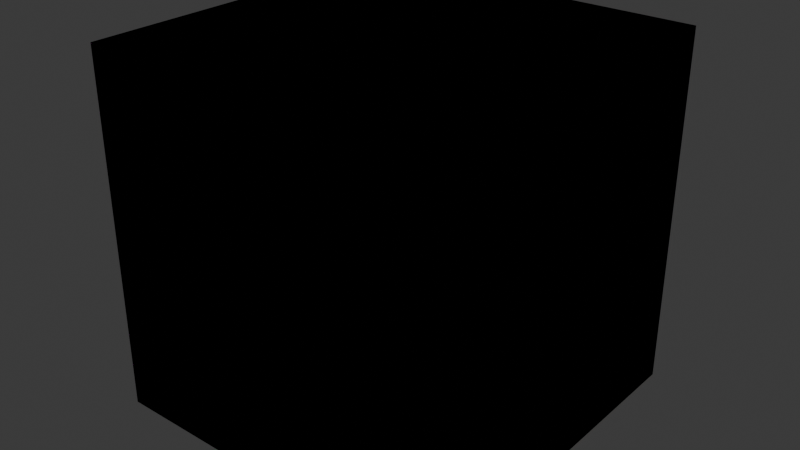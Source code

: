 # Source: BasePieces.blend  (saved by Blender 4.3.34; exported with 4.5.12 LTS)
import bpy
from mathutils import Matrix  # noqa: F401  (used for matrix-valued properties, if any)

bpy.ops.wm.read_factory_settings(use_empty=True)
scene = bpy.context.scene
scene.name = 'Scene'

# ---- images (referenced by path relative to the original .blend; pixels are not part of the script)
import os
ASSET_DIR = os.environ.get("B2B_ASSET_DIR", "")  # directory of the original .blend (textures are referenced by path, not embedded)
HERE = os.path.dirname(os.path.abspath(__file__))  # packed textures are extracted next to this script under _unpacked/

def load_image(name, relpath, width, height, colorspace="sRGB"):
    """Load a texture the original file referenced (path relative to the .blend, or extracted next to this script)."""
    p = next((c for c in (os.path.join(HERE, relpath), os.path.join(ASSET_DIR, relpath)) if relpath and os.path.exists(c)), "")
    if p:
        img = bpy.data.images.load(p, check_existing=True)
        img.name = name
    else:  # same state as the original file: an image datablock whose file is absent (Cycles renders it pink)
        img = bpy.data.images.new(name, width, height)
        img.source = "FILE"
        img.filepath = "//" + (relpath or name)
    img.colorspace_settings.name = colorspace
    return img
img_basic_001 = load_image('Basic.001', 'Basic.001.png', 1024, 1024, 'sRGB')
img_basic_005 = load_image('Basic.005', 'Basic.001.png', 1024, 1024, 'sRGB')
img_basic_002 = load_image('Basic.002', 'Basic.001.png', 1024, 1024, 'sRGB')
img_basic_003 = load_image('Basic.003', 'Basic.001.png', 1024, 1024, 'sRGB')
img_basic_004 = load_image('Basic.004', 'Basic.001.png', 1024, 1024, 'sRGB')

# ---- materials (node trees are filled in below, after node groups)
mat_material_001 = bpy.data.materials.new('Material.001')
mat_material_005 = bpy.data.materials.new('Material.005')
mat_material_002 = bpy.data.materials.new('Material.002')
mat_material_003 = bpy.data.materials.new('Material.003')
mat_material_004 = bpy.data.materials.new('Material.004')

# ---- material node trees
mat_material_001.use_nodes = True; mat_material_001.node_tree.nodes.clear()
_N = mat_material_001.node_tree.nodes; _L = mat_material_001.node_tree.links
n0 = _N.new('ShaderNodeBsdfPrincipled'); n0.name = 'Principled BSDF'; n0.location = (10, 300)
n1 = _N.new('ShaderNodeOutputMaterial'); n1.name = 'Material Output'; n1.location = (300, 300)
n2 = _N.new('ShaderNodeTexImage'); n2.name = 'Image Texture'; n2.location = (-280, 280)
n2.image = img_basic_001
_L.new(n0.outputs[0], n1.inputs[0])
_L.new(n2.outputs[0], n0.inputs[0])
n1.is_active_output = True
mat_material_005.use_nodes = True; mat_material_005.node_tree.nodes.clear()
_N = mat_material_005.node_tree.nodes; _L = mat_material_005.node_tree.links
n0 = _N.new('ShaderNodeBsdfPrincipled'); n0.name = 'Principled BSDF'; n0.location = (10, 300)
n1 = _N.new('ShaderNodeOutputMaterial'); n1.name = 'Material Output'; n1.location = (300, 300)
n2 = _N.new('ShaderNodeTexImage'); n2.name = 'Image Texture'; n2.location = (-280, 280)
n2.image = img_basic_005
_L.new(n0.outputs[0], n1.inputs[0])
_L.new(n2.outputs[0], n0.inputs[0])
n1.is_active_output = True
mat_material_002.use_nodes = True; mat_material_002.node_tree.nodes.clear()
_N = mat_material_002.node_tree.nodes; _L = mat_material_002.node_tree.links
n0 = _N.new('ShaderNodeBsdfPrincipled'); n0.name = 'Principled BSDF'; n0.location = (10, 300)
n1 = _N.new('ShaderNodeOutputMaterial'); n1.name = 'Material Output'; n1.location = (300, 300)
n2 = _N.new('ShaderNodeTexImage'); n2.name = 'Image Texture'; n2.location = (-280, 280)
n2.image = img_basic_002
_L.new(n0.outputs[0], n1.inputs[0])
_L.new(n2.outputs[0], n0.inputs[0])
n1.is_active_output = True
mat_material_003.use_nodes = True; mat_material_003.node_tree.nodes.clear()
_N = mat_material_003.node_tree.nodes; _L = mat_material_003.node_tree.links
n0 = _N.new('ShaderNodeBsdfPrincipled'); n0.name = 'Principled BSDF'; n0.location = (10, 300)
n1 = _N.new('ShaderNodeOutputMaterial'); n1.name = 'Material Output'; n1.location = (300, 300)
n2 = _N.new('ShaderNodeTexImage'); n2.name = 'Image Texture'; n2.location = (-280, 280)
n2.image = img_basic_003
_L.new(n0.outputs[0], n1.inputs[0])
_L.new(n2.outputs[0], n0.inputs[0])
n1.is_active_output = True
mat_material_004.use_nodes = True; mat_material_004.node_tree.nodes.clear()
_N = mat_material_004.node_tree.nodes; _L = mat_material_004.node_tree.links
n0 = _N.new('ShaderNodeBsdfPrincipled'); n0.name = 'Principled BSDF'; n0.location = (10, 300)
n1 = _N.new('ShaderNodeOutputMaterial'); n1.name = 'Material Output'; n1.location = (300, 300)
n2 = _N.new('ShaderNodeTexImage'); n2.name = 'Image Texture'; n2.location = (-280, 280)
n2.image = img_basic_004
_L.new(n0.outputs[0], n1.inputs[0])
_L.new(n2.outputs[0], n0.inputs[0])
n1.is_active_output = True

# ---- world
world_world = bpy.data.worlds.new('World'); scene.world = world_world
world_world.use_nodes = True; world_world.node_tree.nodes.clear()
_N = world_world.node_tree.nodes; _L = world_world.node_tree.links
n0 = _N.new('ShaderNodeOutputWorld'); n0.name = 'World Output'; n0.location = (300, 300)
n1 = _N.new('ShaderNodeBackground'); n1.name = 'Background'; n1.location = (10, 300)
n1.inputs[0].default_value = (0.05088, 0.05088, 0.05088, 1.0)
_L.new(n1.outputs[0], n0.inputs[0])
n0.is_active_output = True
world_world.color = (0.05088, 0.05088, 0.05088)
world_world.sun_shadow_jitter_overblur = 0.0

# ---- meshes
me_corner = bpy.data.meshes.new('Corner')
me_corner.from_pydata([(-0.5, -0.5, 0.0), (0.5, -0.5, 0.0), (-0.5, -0.5, 1.0), (-0.5, 0.5, 0.0)], [], [(1, 0, 3), (3, 2, 1), (1, 2, 0), (3, 0, 2)])
_uv = me_corner.uv_layers.new(name='UVMap')
_uv.uv.foreach_set('vector', [0.375, 0.0, 0.625, 0.0, 0.625, 0.25, 0.375, 0.5, 0.625, 0.75, 0.375, 0.75, 0.25, 0.0, 0.0, 0.25, 0.0, 0.0, 0.25, 0.0, 0.0, 0.0, 0.0, 0.25])
_ca = me_corner.color_attributes.new('Attribute', 'BYTE_COLOR', 'CORNER')
_ca.data.foreach_set('color', [1.0, 1.0, 1.0, 1.0, 1.0, 1.0, 1.0, 1.0, 1.0, 1.0, 1.0, 1.0, 1.0, 1.0, 1.0, 1.0, 1.0, 1.0, 1.0, 1.0, 1.0, 1.0, 1.0, 1.0, 1.0, 1.0, 1.0, 1.0, 1.0, 1.0, 1.0, 1.0, 1.0, 1.0, 1.0, 1.0, 1.0, 1.0, 1.0, 1.0, 1.0, 1.0, 1.0, 1.0, 1.0, 1.0, 1.0, 1.0])
me_corner.materials.append(mat_material_001)
me_corner.use_paint_bone_selection = False
me_corner.use_paint_mask = True
me_corner.update()
me_cornerremoved = bpy.data.meshes.new('CornerRemoved')
me_cornerremoved.from_pydata([(-0.5, -0.5, 0.0), (0.5, 0.5, -5.96e-08), (-0.5, 0.5, 0.0), (-0.5, -0.5, 1.0), (-0.5, 0.5, 1.0), (0.5, 0.5, 1.0), (0.5, -0.5, -5.96e-08)], [], [(6, 0, 2, 1), (1, 2, 4, 5), (5, 3, 6), (6, 3, 0), (1, 5, 6), (4, 2, 0, 3), (5, 4, 3)])
_uv = me_cornerremoved.uv_layers.new(name='UVMap')
_uv.uv.foreach_set('vector', [0.375, 0.0, 0.625, 0.0, 0.625, 0.25, 0.375, 0.25, 0.375, 0.25, 0.625, 0.25, 0.625, 0.5, 0.375, 0.5, 0.375, 0.5, 0.625, 0.75, 0.375, 0.75, 0.25, 0.0, 0.0, 0.25, 0.0, 0.0, 0.0, 0.0, 0.0, 0.25, 0.25, 0.0, 0.625, 0.5, 0.875, 0.5, 0.875, 0.75, 0.625, 0.75, 0.375, 0.5, 0.625, 0.5, 0.625, 0.75])
_ca = me_cornerremoved.color_attributes.new('Attribute', 'BYTE_COLOR', 'CORNER')
_ca.data.foreach_set('color', [1.0, 1.0, 1.0, 1.0, 1.0, 1.0, 1.0, 1.0, 1.0, 1.0, 1.0, 1.0, 1.0, 1.0, 1.0, 1.0, 1.0, 1.0, 1.0, 1.0, 1.0, 1.0, 1.0, 1.0, 1.0, 1.0, 1.0, 1.0, 1.0, 1.0, 1.0, 1.0, 1.0, 1.0, 1.0, 1.0, 1.0, 1.0, 1.0, 1.0, 1.0, 1.0, 1.0, 1.0, 1.0, 1.0, 1.0, 1.0, 1.0, 1.0, 1.0, 1.0, 1.0, 1.0, 1.0, 1.0, 1.0, 1.0, 1.0, 1.0, 1.0, 1.0, 1.0, 1.0, 1.0, 1.0, 1.0, 1.0, 1.0, 1.0, 1.0, 1.0, 1.0, 1.0, 1.0, 1.0, 1.0, 1.0, 1.0, 1.0, 1.0, 1.0, 1.0, 1.0, 1.0, 1.0, 1.0, 1.0, 1.0, 1.0, 1.0, 1.0, 1.0, 1.0, 1.0, 1.0])
me_cornerremoved.materials.append(mat_material_001)
me_cornerremoved.use_paint_bone_selection = False
me_cornerremoved.use_paint_mask = True
me_cornerremoved.update()
me_cube = bpy.data.meshes.new('Cube')
me_cube.from_pydata([(0.5, -0.5, -5.96e-08), (-0.5, -0.5, 0.0), (0.5, 0.5, -5.96e-08), (-0.5, 0.5, 0.0), (0.5, -0.5, 1.0), (-0.5, -0.5, 1.0), (0.5, 0.5, 1.0), (-0.5, 0.5, 1.0)], [], [(0, 1, 3, 2), (2, 3, 7, 6), (6, 7, 5, 4), (4, 5, 1, 0), (2, 6, 4, 0), (7, 3, 1, 5)])
_uv = me_cube.uv_layers.new(name='UVMap')
_uv.uv.foreach_set('vector', [0.375, 0.0, 0.625, 0.0, 0.625, 0.25, 0.375, 0.25, 0.375, 0.25, 0.625, 0.25, 0.625, 0.5, 0.375, 0.5, 0.375, 0.5, 0.625, 0.5, 0.625, 0.75, 0.375, 0.75, 0.375, 0.75, 0.625, 0.75, 0.625, 1.0, 0.375, 1.0, 0.125, 0.5, 0.375, 0.5, 0.375, 0.75, 0.125, 0.75, 0.625, 0.5, 0.875, 0.5, 0.875, 0.75, 0.625, 0.75])
_ca = me_cube.color_attributes.new('Attribute', 'BYTE_COLOR', 'CORNER')
_ca.data.foreach_set('color', [1.0, 1.0, 1.0, 1.0, 1.0, 1.0, 1.0, 1.0, 1.0, 1.0, 1.0, 1.0, 1.0, 1.0, 1.0, 1.0, 1.0, 1.0, 1.0, 1.0, 1.0, 1.0, 1.0, 1.0, 1.0, 1.0, 1.0, 1.0, 1.0, 1.0, 1.0, 1.0, 1.0, 1.0, 1.0, 1.0, 1.0, 1.0, 1.0, 1.0, 1.0, 1.0, 1.0, 1.0, 1.0, 1.0, 1.0, 1.0, 1.0, 1.0, 1.0, 1.0, 1.0, 1.0, 1.0, 1.0, 1.0, 1.0, 1.0, 1.0, 1.0, 1.0, 1.0, 1.0, 1.0, 1.0, 1.0, 1.0, 1.0, 1.0, 1.0, 1.0, 1.0, 1.0, 1.0, 1.0, 1.0, 1.0, 1.0, 1.0, 1.0, 1.0, 1.0, 1.0, 1.0, 1.0, 1.0, 1.0, 1.0, 1.0, 1.0, 1.0, 1.0, 1.0, 1.0, 1.0])
me_cube.materials.append(mat_material_001)
me_cube.update()
me_ramp = bpy.data.meshes.new('Ramp')
me_ramp.from_pydata([(0.5, -0.5, -5.96e-08), (-0.5, -0.5, 0.0), (0.5, 0.5, -5.96e-08), (0.5, -0.5, 1.0), (0.5, 0.5, 1.0), (-0.5, 0.5, 0.0)], [], [(0, 1, 5, 2), (2, 5, 4), (4, 5, 1, 3), (3, 1, 0), (2, 4, 3, 0)])
_uv = me_ramp.uv_layers.new(name='UVMap')
_uv.uv.foreach_set('vector', [0.375, 0.0, 0.625, 0.0, 0.625, 0.25, 0.375, 0.25, 0.0, 0.0, 0.25, 0.0, 0.0, 0.25, 0.375, 0.5, 0.625, 0.5, 0.625, 0.75, 0.375, 0.75, 0.0, 0.25, 0.25, 0.0, 0.0, 0.0, 0.125, 0.5, 0.375, 0.5, 0.375, 0.75, 0.125, 0.75])
_ca = me_ramp.color_attributes.new('Attribute', 'BYTE_COLOR', 'CORNER')
_ca.data.foreach_set('color', [1.0, 1.0, 1.0, 1.0, 1.0, 1.0, 1.0, 1.0, 1.0, 1.0, 1.0, 1.0, 1.0, 1.0, 1.0, 1.0, 1.0, 1.0, 1.0, 1.0, 1.0, 1.0, 1.0, 1.0, 1.0, 1.0, 1.0, 1.0, 1.0, 1.0, 1.0, 1.0, 1.0, 1.0, 1.0, 1.0, 1.0, 1.0, 1.0, 1.0, 1.0, 1.0, 1.0, 1.0, 1.0, 1.0, 1.0, 1.0, 1.0, 1.0, 1.0, 1.0, 1.0, 1.0, 1.0, 1.0, 1.0, 1.0, 1.0, 1.0, 1.0, 1.0, 1.0, 1.0, 1.0, 1.0, 1.0, 1.0, 1.0, 1.0, 1.0, 1.0])
me_ramp.materials.append(mat_material_001)
me_ramp.use_paint_bone_selection = False
me_ramp.use_paint_mask = True
me_ramp.update()
me_slab = bpy.data.meshes.new('Slab')
me_slab.from_pydata([(0.5, -0.5, -5.96e-08), (-0.5, -0.5, 0.0), (0.5, 0.5, -5.96e-08), (-0.5, 0.5, 0.0), (0.5, -0.5, 0.5), (-0.5, -0.5, 0.5), (0.5, 0.5, 0.5), (-0.5, 0.5, 0.5)], [], [(0, 1, 3, 2), (2, 3, 7, 6), (6, 7, 5, 4), (4, 5, 1, 0), (2, 6, 4, 0), (7, 3, 1, 5)])
_uv = me_slab.uv_layers.new(name='UVMap')
_uv.uv.foreach_set('vector', [0.375, 0.0, 0.625, 0.0, 0.625, 0.25, 0.375, 0.25, 0.375, 0.375, 0.625, 0.375, 0.625, 0.5, 0.375, 0.5, 0.375, 0.5, 0.625, 0.5, 0.625, 0.75, 0.375, 0.75, 0.375, 0.75, 0.625, 0.75, 0.625, 0.875, 0.375, 0.875, 0.25, 0.5, 0.375, 0.5, 0.375, 0.75, 0.25, 0.75, 0.625, 0.5, 0.75, 0.5, 0.75, 0.75, 0.625, 0.75])
_ca = me_slab.color_attributes.new('Attribute', 'BYTE_COLOR', 'CORNER')
_ca.data.foreach_set('color', [1.0, 1.0, 1.0, 1.0, 1.0, 1.0, 1.0, 1.0, 1.0, 1.0, 1.0, 1.0, 1.0, 1.0, 1.0, 1.0, 1.0, 1.0, 1.0, 1.0, 1.0, 1.0, 1.0, 1.0, 1.0, 1.0, 1.0, 1.0, 1.0, 1.0, 1.0, 1.0, 1.0, 1.0, 1.0, 1.0, 1.0, 1.0, 1.0, 1.0, 1.0, 1.0, 1.0, 1.0, 1.0, 1.0, 1.0, 1.0, 1.0, 1.0, 1.0, 1.0, 1.0, 1.0, 1.0, 1.0, 1.0, 1.0, 1.0, 1.0, 1.0, 1.0, 1.0, 1.0, 1.0, 1.0, 1.0, 1.0, 1.0, 1.0, 1.0, 1.0, 1.0, 1.0, 1.0, 1.0, 1.0, 1.0, 1.0, 1.0, 1.0, 1.0, 1.0, 1.0, 1.0, 1.0, 1.0, 1.0, 1.0, 1.0, 1.0, 1.0, 1.0, 1.0, 1.0, 1.0])
me_slab.materials.append(mat_material_001)
me_slab.use_paint_bone_selection = False
me_slab.use_paint_mask = True
me_slab.update()
me_wedge = bpy.data.meshes.new('Wedge')
me_wedge.from_pydata([(0.5, -0.5, -5.96e-08), (0.5, 0.5, -5.96e-08), (-0.5, -0.5, 0.0), (0.5, -0.5, 1.0), (0.5, 0.5, 1.0), (-0.5, -0.5, 1.0)], [], [(0, 2, 1), (1, 2, 5, 4), (4, 5, 3), (3, 5, 2, 0), (1, 4, 3, 0)])
_uv = me_wedge.uv_layers.new(name='UVMap')
_uv.uv.foreach_set('vector', [0.625, 0.25, 0.375, 0.25, 0.625, 0.0, 0.375, 0.25, 0.625, 0.25, 0.625, 0.5, 0.375, 0.5, 0.375, 0.5, 0.625, 0.75, 0.375, 0.75, 0.375, 0.75, 0.625, 0.75, 0.625, 1.0, 0.375, 1.0, 0.125, 0.5, 0.375, 0.5, 0.375, 0.75, 0.125, 0.75])
_ca = me_wedge.color_attributes.new('Attribute', 'BYTE_COLOR', 'CORNER')
_ca.data.foreach_set('color', [1.0, 1.0, 1.0, 1.0, 1.0, 1.0, 1.0, 1.0, 1.0, 1.0, 1.0, 1.0, 1.0, 1.0, 1.0, 1.0, 1.0, 1.0, 1.0, 1.0, 1.0, 1.0, 1.0, 1.0, 1.0, 1.0, 1.0, 1.0, 1.0, 1.0, 1.0, 1.0, 1.0, 1.0, 1.0, 1.0, 1.0, 1.0, 1.0, 1.0, 1.0, 1.0, 1.0, 1.0, 1.0, 1.0, 1.0, 1.0, 1.0, 1.0, 1.0, 1.0, 1.0, 1.0, 1.0, 1.0, 1.0, 1.0, 1.0, 1.0, 1.0, 1.0, 1.0, 1.0, 1.0, 1.0, 1.0, 1.0, 1.0, 1.0, 1.0, 1.0])
me_wedge.materials.append(mat_material_001)
me_wedge.use_paint_bone_selection = False
me_wedge.use_paint_mask = True
me_wedge.update()
me_slabcorner = bpy.data.meshes.new('SlabCorner')
me_slabcorner.from_pydata([(-0.5, -0.5, 0.0), (0.5, -0.5, 0.0), (-0.5, -0.5, 0.5), (-0.5, 0.5, 0.0)], [], [(1, 0, 3), (3, 2, 1), (1, 2, 0), (3, 0, 2)])
_uv = me_slabcorner.uv_layers.new(name='UVMap')
_uv.uv.foreach_set('vector', [0.375, 0.0, 0.625, 0.0, 0.625, 0.25, 0.375, 0.5, 0.625, 0.75, 0.375, 0.75, 0.25, 0.875, 0.0, 1.0, 0.0, 0.875, 0.25, 0.875, 0.0, 0.875, 0.0, 1.0])
_ca = me_slabcorner.color_attributes.new('Attribute', 'BYTE_COLOR', 'CORNER')
_ca.data.foreach_set('color', [1.0, 1.0, 1.0, 1.0, 1.0, 1.0, 1.0, 1.0, 1.0, 1.0, 1.0, 1.0, 1.0, 1.0, 1.0, 1.0, 1.0, 1.0, 1.0, 1.0, 1.0, 1.0, 1.0, 1.0, 1.0, 1.0, 1.0, 1.0, 1.0, 1.0, 1.0, 1.0, 1.0, 1.0, 1.0, 1.0, 1.0, 1.0, 1.0, 1.0, 1.0, 1.0, 1.0, 1.0, 1.0, 1.0, 1.0, 1.0])
me_slabcorner.materials.append(mat_material_001)
me_slabcorner.use_paint_bone_selection = False
me_slabcorner.use_paint_mask = True
me_slabcorner.update()
me_slabramp = bpy.data.meshes.new('SlabRamp')
me_slabramp.from_pydata([(0.5, -0.5, -5.96e-08), (-0.5, -0.5, 0.0), (0.5, 0.5, -5.96e-08), (0.5, -0.5, 0.5), (0.5, 0.5, 0.5), (-0.5, 0.5, 0.0)], [], [(0, 1, 5, 2), (2, 5, 4), (4, 5, 1, 3), (3, 1, 0), (2, 4, 3, 0)])
_uv = me_slabramp.uv_layers.new(name='UVMap')
_uv.uv.foreach_set('vector', [0.375, 0.0, 0.625, 0.0, 0.625, 0.25, 0.375, 0.25, 0.0, 0.875, 0.25, 0.875, 0.0, 1.0, 0.375, 0.5, 0.625, 0.5, 0.625, 0.75, 0.375, 0.75, 0.0, 1.0, 0.25, 0.875, 0.0, 0.875, 0.25, 0.5, 0.375, 0.5, 0.375, 0.75, 0.25, 0.75])
_ca = me_slabramp.color_attributes.new('Attribute', 'BYTE_COLOR', 'CORNER')
_ca.data.foreach_set('color', [1.0, 1.0, 1.0, 1.0, 1.0, 1.0, 1.0, 1.0, 1.0, 1.0, 1.0, 1.0, 1.0, 1.0, 1.0, 1.0, 1.0, 1.0, 1.0, 1.0, 1.0, 1.0, 1.0, 1.0, 1.0, 1.0, 1.0, 1.0, 1.0, 1.0, 1.0, 1.0, 1.0, 1.0, 1.0, 1.0, 1.0, 1.0, 1.0, 1.0, 1.0, 1.0, 1.0, 1.0, 1.0, 1.0, 1.0, 1.0, 1.0, 1.0, 1.0, 1.0, 1.0, 1.0, 1.0, 1.0, 1.0, 1.0, 1.0, 1.0, 1.0, 1.0, 1.0, 1.0, 1.0, 1.0, 1.0, 1.0, 1.0, 1.0, 1.0, 1.0])
me_slabramp.materials.append(mat_material_001)
me_slabramp.use_paint_bone_selection = False
me_slabramp.use_paint_mask = True
me_slabramp.update()
me_slabwedge = bpy.data.meshes.new('SlabWedge')
me_slabwedge.from_pydata([(0.5, -0.5, -5.96e-08), (0.5, 0.5, -5.96e-08), (-0.5, -0.5, 0.0), (0.5, -0.5, 0.5), (0.5, 0.5, 0.5), (-0.5, -0.5, 0.5)], [], [(0, 2, 1), (1, 2, 5, 4), (4, 5, 3), (3, 5, 2, 0), (1, 4, 3, 0)])
_uv = me_slabwedge.uv_layers.new(name='UVMap')
_uv.uv.foreach_set('vector', [0.625, 0.25, 0.375, 0.25, 0.625, 0.0, 0.375, 0.375, 0.625, 0.375, 0.625, 0.5, 0.375, 0.5, 0.375, 0.5, 0.625, 0.75, 0.375, 0.75, 0.375, 0.75, 0.625, 0.75, 0.625, 0.875, 0.375, 0.875, 0.25, 0.5, 0.375, 0.5, 0.375, 0.75, 0.25, 0.75])
_ca = me_slabwedge.color_attributes.new('Attribute', 'BYTE_COLOR', 'CORNER')
_ca.data.foreach_set('color', [1.0, 1.0, 1.0, 1.0, 1.0, 1.0, 1.0, 1.0, 1.0, 1.0, 1.0, 1.0, 1.0, 1.0, 1.0, 1.0, 1.0, 1.0, 1.0, 1.0, 1.0, 1.0, 1.0, 1.0, 1.0, 1.0, 1.0, 1.0, 1.0, 1.0, 1.0, 1.0, 1.0, 1.0, 1.0, 1.0, 1.0, 1.0, 1.0, 1.0, 1.0, 1.0, 1.0, 1.0, 1.0, 1.0, 1.0, 1.0, 1.0, 1.0, 1.0, 1.0, 1.0, 1.0, 1.0, 1.0, 1.0, 1.0, 1.0, 1.0, 1.0, 1.0, 1.0, 1.0, 1.0, 1.0, 1.0, 1.0, 1.0, 1.0, 1.0, 1.0])
me_slabwedge.materials.append(mat_material_005)
me_slabwedge.use_paint_bone_selection = False
me_slabwedge.use_paint_mask = True
me_slabwedge.update()
me_slabcornerremoved = bpy.data.meshes.new('SlabCornerRemoved')
me_slabcornerremoved.from_pydata([(-0.5, -0.5, 0.0), (0.5, 0.5, -5.96e-08), (-0.5, 0.5, 0.0), (-0.5, -0.5, 0.5), (-0.5, 0.5, 0.5), (0.5, 0.5, 0.5), (0.5, -0.5, -5.96e-08)], [], [(6, 0, 2, 1), (1, 2, 4, 5), (5, 3, 6), (6, 3, 0), (1, 5, 6), (4, 2, 0, 3), (5, 4, 3)])
_uv = me_slabcornerremoved.uv_layers.new(name='UVMap')
_uv.uv.foreach_set('vector', [0.375, 0.0, 0.625, 0.0, 0.625, 0.25, 0.375, 0.25, 0.375, 0.375, 0.625, 0.375, 0.625, 0.5, 0.375, 0.5, 0.375, 0.5, 0.625, 0.75, 0.375, 0.75, 0.25, 0.875, 0.0, 1.0, 0.0, 0.875, 0.0, 0.875, 0.0, 1.0, 0.25, 0.875, 0.625, 0.5, 0.75, 0.5, 0.75, 0.75, 0.625, 0.75, 0.375, 0.5, 0.625, 0.5, 0.625, 0.75])
_ca = me_slabcornerremoved.color_attributes.new('Attribute', 'BYTE_COLOR', 'CORNER')
_ca.data.foreach_set('color', [1.0, 1.0, 1.0, 1.0, 1.0, 1.0, 1.0, 1.0, 1.0, 1.0, 1.0, 1.0, 1.0, 1.0, 1.0, 1.0, 1.0, 1.0, 1.0, 1.0, 1.0, 1.0, 1.0, 1.0, 1.0, 1.0, 1.0, 1.0, 1.0, 1.0, 1.0, 1.0, 1.0, 1.0, 1.0, 1.0, 1.0, 1.0, 1.0, 1.0, 1.0, 1.0, 1.0, 1.0, 1.0, 1.0, 1.0, 1.0, 1.0, 1.0, 1.0, 1.0, 1.0, 1.0, 1.0, 1.0, 1.0, 1.0, 1.0, 1.0, 1.0, 1.0, 1.0, 1.0, 1.0, 1.0, 1.0, 1.0, 1.0, 1.0, 1.0, 1.0, 1.0, 1.0, 1.0, 1.0, 1.0, 1.0, 1.0, 1.0, 1.0, 1.0, 1.0, 1.0, 1.0, 1.0, 1.0, 1.0, 1.0, 1.0, 1.0, 1.0, 1.0, 1.0, 1.0, 1.0])
me_slabcornerremoved.materials.append(mat_material_001)
me_slabcornerremoved.use_paint_bone_selection = False
me_slabcornerremoved.use_paint_mask = True
me_slabcornerremoved.update()
me_slabrampupsidedown = bpy.data.meshes.new('SlabRampUpsideDown')
me_slabrampupsidedown.from_pydata([(0.5, -0.5, 1.0), (-0.5, -0.5, 1.0), (0.5, 0.5, 1.0), (0.5, -0.5, 0.5), (0.5, 0.5, 0.5), (-0.5, 0.5, 1.0)], [], [(0, 2, 5, 1), (2, 4, 5), (4, 3, 1, 5), (3, 0, 1), (2, 0, 3, 4)])
_uv = me_slabrampupsidedown.uv_layers.new(name='UVMap')
_uv.uv.foreach_set('vector', [0.625, 0.5, 0.625, 0.75, 0.375, 0.75, 0.375, 0.5, 0.0, 0.875, 0.0, 1.0, 0.25, 0.875, 0.375, 0.5, 0.375, 0.75, 0.625, 0.75, 0.625, 0.5, 0.0, 1.0, 0.0, 0.875, 0.25, 0.875, 0.375, 0.5, 0.375, 0.75, 0.25, 0.75, 0.25, 0.5])
_ca = me_slabrampupsidedown.color_attributes.new('Attribute', 'BYTE_COLOR', 'CORNER')
_ca.data.foreach_set('color', [1.0, 1.0, 1.0, 1.0, 1.0, 1.0, 1.0, 1.0, 1.0, 1.0, 1.0, 1.0, 1.0, 1.0, 1.0, 1.0, 1.0, 1.0, 1.0, 1.0, 1.0, 1.0, 1.0, 1.0, 1.0, 1.0, 1.0, 1.0, 1.0, 1.0, 1.0, 1.0, 1.0, 1.0, 1.0, 1.0, 1.0, 1.0, 1.0, 1.0, 1.0, 1.0, 1.0, 1.0, 1.0, 1.0, 1.0, 1.0, 1.0, 1.0, 1.0, 1.0, 1.0, 1.0, 1.0, 1.0, 1.0, 1.0, 1.0, 1.0, 1.0, 1.0, 1.0, 1.0, 1.0, 1.0, 1.0, 1.0, 1.0, 1.0, 1.0, 1.0])
me_slabrampupsidedown.materials.append(mat_material_002)
me_slabrampupsidedown.use_paint_bone_selection = False
me_slabrampupsidedown.use_paint_mask = True
me_slabrampupsidedown.update()
me_slabcornerupsidedown = bpy.data.meshes.new('SlabCornerUpsideDown')
me_slabcornerupsidedown.from_pydata([(-0.5, -0.5, 1.0), (0.5, -0.5, 1.0), (-0.5, -0.5, 0.5), (-0.5, 0.5, 1.0)], [], [(1, 3, 0), (3, 1, 2), (1, 0, 2), (3, 2, 0)])
_uv = me_slabcornerupsidedown.uv_layers.new(name='UVMap')
_uv.uv.foreach_set('vector', [0.375, 0.75, 0.625, 0.5, 0.625, 0.75, 0.625, 0.5, 0.375, 0.75, 0.375, 0.5, 0.25, 0.875, 0.0, 0.875, 0.0, 1.0, 0.25, 0.875, 0.0, 1.0, 0.0, 0.875])
_ca = me_slabcornerupsidedown.color_attributes.new('Attribute', 'BYTE_COLOR', 'CORNER')
_ca.data.foreach_set('color', [1.0, 1.0, 1.0, 1.0, 1.0, 1.0, 1.0, 1.0, 1.0, 1.0, 1.0, 1.0, 1.0, 1.0, 1.0, 1.0, 1.0, 1.0, 1.0, 1.0, 1.0, 1.0, 1.0, 1.0, 1.0, 1.0, 1.0, 1.0, 1.0, 1.0, 1.0, 1.0, 1.0, 1.0, 1.0, 1.0, 1.0, 1.0, 1.0, 1.0, 1.0, 1.0, 1.0, 1.0, 1.0, 1.0, 1.0, 1.0])
me_slabcornerupsidedown.materials.append(mat_material_002)
me_slabcornerupsidedown.use_paint_bone_selection = False
me_slabcornerupsidedown.use_paint_mask = True
me_slabcornerupsidedown.update()
me_rampupsidedown = bpy.data.meshes.new('RampUpsideDown')
me_rampupsidedown.from_pydata([(0.5, -0.5, 1.0), (-0.5, -0.5, 1.0), (0.5, 0.5, 1.0), (0.5, -0.5, 0.0), (0.5, 0.5, 0.0), (-0.5, 0.5, 1.0)], [], [(0, 2, 5, 1), (2, 4, 5), (4, 3, 1, 5), (3, 0, 1), (2, 0, 3, 4)])
_uv = me_rampupsidedown.uv_layers.new(name='UVMap')
_uv.uv.foreach_set('vector', [0.625, 0.5, 0.625, 0.75, 0.375, 0.75, 0.375, 0.5, 0.0, 0.0, 0.0, 0.25, 0.25, 0.0, 0.375, 0.5, 0.375, 0.75, 0.625, 0.75, 0.625, 0.5, 0.0, 0.25, 0.0, 0.0, 0.25, 0.0, 0.375, 0.5, 0.375, 0.75, 0.125, 0.75, 0.125, 0.5])
_ca = me_rampupsidedown.color_attributes.new('Attribute', 'BYTE_COLOR', 'CORNER')
_ca.data.foreach_set('color', [1.0, 1.0, 1.0, 1.0, 1.0, 1.0, 1.0, 1.0, 1.0, 1.0, 1.0, 1.0, 1.0, 1.0, 1.0, 1.0, 1.0, 1.0, 1.0, 1.0, 1.0, 1.0, 1.0, 1.0, 1.0, 1.0, 1.0, 1.0, 1.0, 1.0, 1.0, 1.0, 1.0, 1.0, 1.0, 1.0, 1.0, 1.0, 1.0, 1.0, 1.0, 1.0, 1.0, 1.0, 1.0, 1.0, 1.0, 1.0, 1.0, 1.0, 1.0, 1.0, 1.0, 1.0, 1.0, 1.0, 1.0, 1.0, 1.0, 1.0, 1.0, 1.0, 1.0, 1.0, 1.0, 1.0, 1.0, 1.0, 1.0, 1.0, 1.0, 1.0])
me_rampupsidedown.materials.append(mat_material_002)
me_rampupsidedown.use_paint_bone_selection = False
me_rampupsidedown.use_paint_mask = True
me_rampupsidedown.update()
me_cornerupsidedown = bpy.data.meshes.new('CornerUpsideDown')
me_cornerupsidedown.from_pydata([(-0.5, -0.5, 1.0), (0.5, -0.5, 1.0), (-0.5, -0.5, 0.0), (-0.5, 0.5, 1.0)], [], [(1, 3, 0), (3, 1, 2), (1, 0, 2), (3, 2, 0)])
_uv = me_cornerupsidedown.uv_layers.new(name='UVMap')
_uv.uv.foreach_set('vector', [0.375, 0.5026, 0.625, 0.7526, 0.375, 0.75, 0.625, 0.75, 0.375, 0.5, 0.625, 0.5, 0.25, 0.0, 0.0, 0.0, 0.0, 0.25, 0.25, 0.0, 0.0, 0.25, 0.0, 0.0])
_ca = me_cornerupsidedown.color_attributes.new('Attribute', 'BYTE_COLOR', 'CORNER')
_ca.data.foreach_set('color', [1.0, 1.0, 1.0, 1.0, 1.0, 1.0, 1.0, 1.0, 1.0, 1.0, 1.0, 1.0, 1.0, 1.0, 1.0, 1.0, 1.0, 1.0, 1.0, 1.0, 1.0, 1.0, 1.0, 1.0, 1.0, 1.0, 1.0, 1.0, 1.0, 1.0, 1.0, 1.0, 1.0, 1.0, 1.0, 1.0, 1.0, 1.0, 1.0, 1.0, 1.0, 1.0, 1.0, 1.0, 1.0, 1.0, 1.0, 1.0])
me_cornerupsidedown.materials.append(mat_material_002)
me_cornerupsidedown.use_paint_bone_selection = False
me_cornerupsidedown.use_paint_mask = True
me_cornerupsidedown.update()
me_slabcornerremovedupsidedown = bpy.data.meshes.new('SlabCornerRemovedUpsideDown')
me_slabcornerremovedupsidedown.from_pydata([(-0.5, -0.5, 1.0), (0.5, 0.5, 1.0), (-0.5, 0.5, 1.0), (-0.5, -0.5, 0.5), (-0.5, 0.5, 0.5), (0.5, 0.5, 0.5), (0.5, -0.5, 1.0)], [], [(6, 1, 2, 0), (1, 5, 4, 2), (5, 6, 3), (6, 0, 3), (1, 6, 5), (4, 3, 0, 2), (5, 3, 4)])
_uv = me_slabcornerremovedupsidedown.uv_layers.new(name='UVMap')
_uv.uv.foreach_set('vector', [0.625, 0.5, 0.625, 0.75, 0.375, 0.75, 0.375, 0.5, 0.375, 0.5, 0.375, 0.375, 0.625, 0.375, 0.625, 0.5, 0.625, 0.5, 0.625, 0.75, 0.375, 0.75, 0.25, 0.875, 0.0, 0.875, 0.0, 1.0, 0.0, 0.875, 0.25, 0.875, 0.0, 1.0, 0.625, 0.5, 0.625, 0.75, 0.75, 0.75, 0.75, 0.5, 0.625, 0.5, 0.375, 0.75, 0.375, 0.5])
_ca = me_slabcornerremovedupsidedown.color_attributes.new('Attribute', 'BYTE_COLOR', 'CORNER')
_ca.data.foreach_set('color', [1.0, 1.0, 1.0, 1.0, 1.0, 1.0, 1.0, 1.0, 1.0, 1.0, 1.0, 1.0, 1.0, 1.0, 1.0, 1.0, 1.0, 1.0, 1.0, 1.0, 1.0, 1.0, 1.0, 1.0, 1.0, 1.0, 1.0, 1.0, 1.0, 1.0, 1.0, 1.0, 1.0, 1.0, 1.0, 1.0, 1.0, 1.0, 1.0, 1.0, 1.0, 1.0, 1.0, 1.0, 1.0, 1.0, 1.0, 1.0, 1.0, 1.0, 1.0, 1.0, 1.0, 1.0, 1.0, 1.0, 1.0, 1.0, 1.0, 1.0, 1.0, 1.0, 1.0, 1.0, 1.0, 1.0, 1.0, 1.0, 1.0, 1.0, 1.0, 1.0, 1.0, 1.0, 1.0, 1.0, 1.0, 1.0, 1.0, 1.0, 1.0, 1.0, 1.0, 1.0, 1.0, 1.0, 1.0, 1.0, 1.0, 1.0, 1.0, 1.0, 1.0, 1.0, 1.0, 1.0])
me_slabcornerremovedupsidedown.materials.append(mat_material_003)
me_slabcornerremovedupsidedown.use_paint_bone_selection = False
me_slabcornerremovedupsidedown.use_paint_mask = True
me_slabcornerremovedupsidedown.update()
me_cornerremovedupsidedown = bpy.data.meshes.new('CornerRemovedUpsideDown')
me_cornerremovedupsidedown.from_pydata([(-0.5, -0.5, 1.0), (0.5, 0.5, 1.0), (-0.5, 0.5, 1.0), (-0.5, -0.5, 0.0), (-0.5, 0.5, 0.0), (0.5, 0.5, 0.0), (0.5, -0.5, 1.0)], [], [(6, 1, 2, 0), (1, 5, 4, 2), (5, 6, 3), (6, 0, 3), (1, 6, 5), (4, 3, 0, 2), (5, 3, 4)])
_uv = me_cornerremovedupsidedown.uv_layers.new(name='UVMap')
_uv.uv.foreach_set('vector', [0.625, 0.5, 0.625, 0.75, 0.375, 0.75, 0.375, 0.5, 0.375, 0.5, 0.375, 0.25, 0.625, 0.25, 0.625, 0.5, 0.625, 0.5, 0.625, 0.75, 0.375, 0.75, 0.25, 0.0, 0.0, 0.0, 0.0, 0.25, 0.0, 0.0, 0.25, 0.0, 0.0, 0.25, 0.875, 0.5, 0.875, 0.75, 0.625, 0.75, 0.625, 0.5, 0.625, 0.5, 0.375, 0.75, 0.375, 0.5])
_ca = me_cornerremovedupsidedown.color_attributes.new('Attribute', 'BYTE_COLOR', 'CORNER')
_ca.data.foreach_set('color', [1.0, 1.0, 1.0, 1.0, 1.0, 1.0, 1.0, 1.0, 1.0, 1.0, 1.0, 1.0, 1.0, 1.0, 1.0, 1.0, 1.0, 1.0, 1.0, 1.0, 1.0, 1.0, 1.0, 1.0, 1.0, 1.0, 1.0, 1.0, 1.0, 1.0, 1.0, 1.0, 1.0, 1.0, 1.0, 1.0, 1.0, 1.0, 1.0, 1.0, 1.0, 1.0, 1.0, 1.0, 1.0, 1.0, 1.0, 1.0, 1.0, 1.0, 1.0, 1.0, 1.0, 1.0, 1.0, 1.0, 1.0, 1.0, 1.0, 1.0, 1.0, 1.0, 1.0, 1.0, 1.0, 1.0, 1.0, 1.0, 1.0, 1.0, 1.0, 1.0, 1.0, 1.0, 1.0, 1.0, 1.0, 1.0, 1.0, 1.0, 1.0, 1.0, 1.0, 1.0, 1.0, 1.0, 1.0, 1.0, 1.0, 1.0, 1.0, 1.0, 1.0, 1.0, 1.0, 1.0])
me_cornerremovedupsidedown.materials.append(mat_material_004)
me_cornerremovedupsidedown.use_paint_bone_selection = False
me_cornerremovedupsidedown.use_paint_mask = True
me_cornerremovedupsidedown.update()

# ---- objects
ob_corner_col = bpy.data.objects.new('Corner-col', me_corner)
ob_cornerremoved_col = bpy.data.objects.new('CornerRemoved-col', me_cornerremoved)
ob_cube_col = bpy.data.objects.new('Cube-col', me_cube)
ob_ramp_col = bpy.data.objects.new('Ramp-col', me_ramp)
ob_slab_col = bpy.data.objects.new('Slab-col', me_slab)
ob_wedge_col = bpy.data.objects.new('Wedge-col', me_wedge)
ob_slabcorner_col = bpy.data.objects.new('SlabCorner-col', me_slabcorner)
ob_slabramp_col = bpy.data.objects.new('SlabRamp-col', me_slabramp)
ob_slabwedge_col = bpy.data.objects.new('SlabWedge-col', me_slabwedge)
ob_slabcornerremoved_col = bpy.data.objects.new('SlabCornerRemoved-col', me_slabcornerremoved)
ob_slabrampupsidedown_col = bpy.data.objects.new('SlabRampUpsideDown-col', me_slabrampupsidedown)
ob_slabcornerupsidedown_col = bpy.data.objects.new('SlabCornerUpsideDown-col', me_slabcornerupsidedown)
ob_rampupsidedown_col = bpy.data.objects.new('RampUpsideDown-col', me_rampupsidedown)
ob_cornerupsidedown_col = bpy.data.objects.new('CornerUpsideDown-col', me_cornerupsidedown)
ob_slabcornerremovedupsidedown_col = bpy.data.objects.new('SlabCornerRemovedUpsideDown-col', me_slabcornerremovedupsidedown)
ob_cornerremovedupsidedown_col = bpy.data.objects.new('CornerRemovedUpsideDown-col', me_cornerremovedupsidedown)

# ---- transforms, parenting, visibility, modifiers, constraints
ob_corner_col.location = (0.0, 0.0, 0.0)
ob_cornerremoved_col.location = (0.0, 0.0, 0.0)
ob_cube_col.location = (0.0, 0.0, 0.0)
ob_ramp_col.location = (0.0, 0.0, 0.0)
ob_slab_col.location = (0.0, 0.0, 0.0)
ob_wedge_col.location = (0.0, 0.0, 0.0)
ob_slabcorner_col.location = (0.0, 0.0, 0.0)
ob_slabramp_col.location = (0.0, 0.0, 0.0)
ob_slabwedge_col.location = (0.0, 0.0, 0.0)
ob_slabcornerremoved_col.location = (0.0, 0.0, 0.0)
ob_slabrampupsidedown_col.location = (0.0, 0.0, 0.0)
ob_slabcornerupsidedown_col.location = (0.0, 0.0, 0.0)
ob_rampupsidedown_col.location = (0.0, 0.0, 0.0)
ob_cornerupsidedown_col.location = (0.0, 0.0, 0.0)
ob_slabcornerremovedupsidedown_col.location = (0.0, 0.0, 0.0)
ob_cornerremovedupsidedown_col.location = (0.0, 0.0, 0.0)

# ---- collection membership
scene.collection.objects.link(ob_corner_col)
scene.collection.objects.link(ob_cornerremoved_col)
scene.collection.objects.link(ob_cube_col)
scene.collection.objects.link(ob_ramp_col)
scene.collection.objects.link(ob_slab_col)
scene.collection.objects.link(ob_wedge_col)
scene.collection.objects.link(ob_slabcorner_col)
scene.collection.objects.link(ob_slabramp_col)
scene.collection.objects.link(ob_slabwedge_col)
scene.collection.objects.link(ob_slabcornerremoved_col)
scene.collection.objects.link(ob_slabrampupsidedown_col)
scene.collection.objects.link(ob_slabcornerupsidedown_col)
scene.collection.objects.link(ob_rampupsidedown_col)
scene.collection.objects.link(ob_cornerupsidedown_col)
scene.collection.objects.link(ob_slabcornerremovedupsidedown_col)
scene.collection.objects.link(ob_cornerremovedupsidedown_col)

# ---- scene / render settings (as saved in the file)
scene.frame_start = 1; scene.frame_end = 250; scene.frame_set(74)
scene.render.engine = 'BLENDER_EEVEE_NEXT'
bpy.context.view_layer.update()

# ---- added for rendering (the .blend has no active camera and no usable light): camera, sun
cam_auto = bpy.data.cameras.new('AutoCamera')
cam_auto.lens = 50.0
cam_auto.sensor_width = 36.0
cam_auto.clip_end = 1000.0
ob_auto_camera = bpy.data.objects.new('AutoCamera', cam_auto)
scene.collection.objects.link(ob_auto_camera)
ob_auto_camera.location = (1.60254, -1.92304, 1.78203)
ob_auto_camera.rotation_euler = (1.09748, -7.21219e-08, 0.694738)
scene.camera = ob_auto_camera
light_auto_sun = bpy.data.lights.new('AutoSun', 'SUN')
light_auto_sun.energy = 3.0
light_auto_sun.angle = 0.0523599
ob_auto_sun = bpy.data.objects.new('AutoSun', light_auto_sun)
scene.collection.objects.link(ob_auto_sun)
ob_auto_sun.rotation_euler = (0.872665, 0.174533, 0.523599)
bpy.context.view_layer.update()
